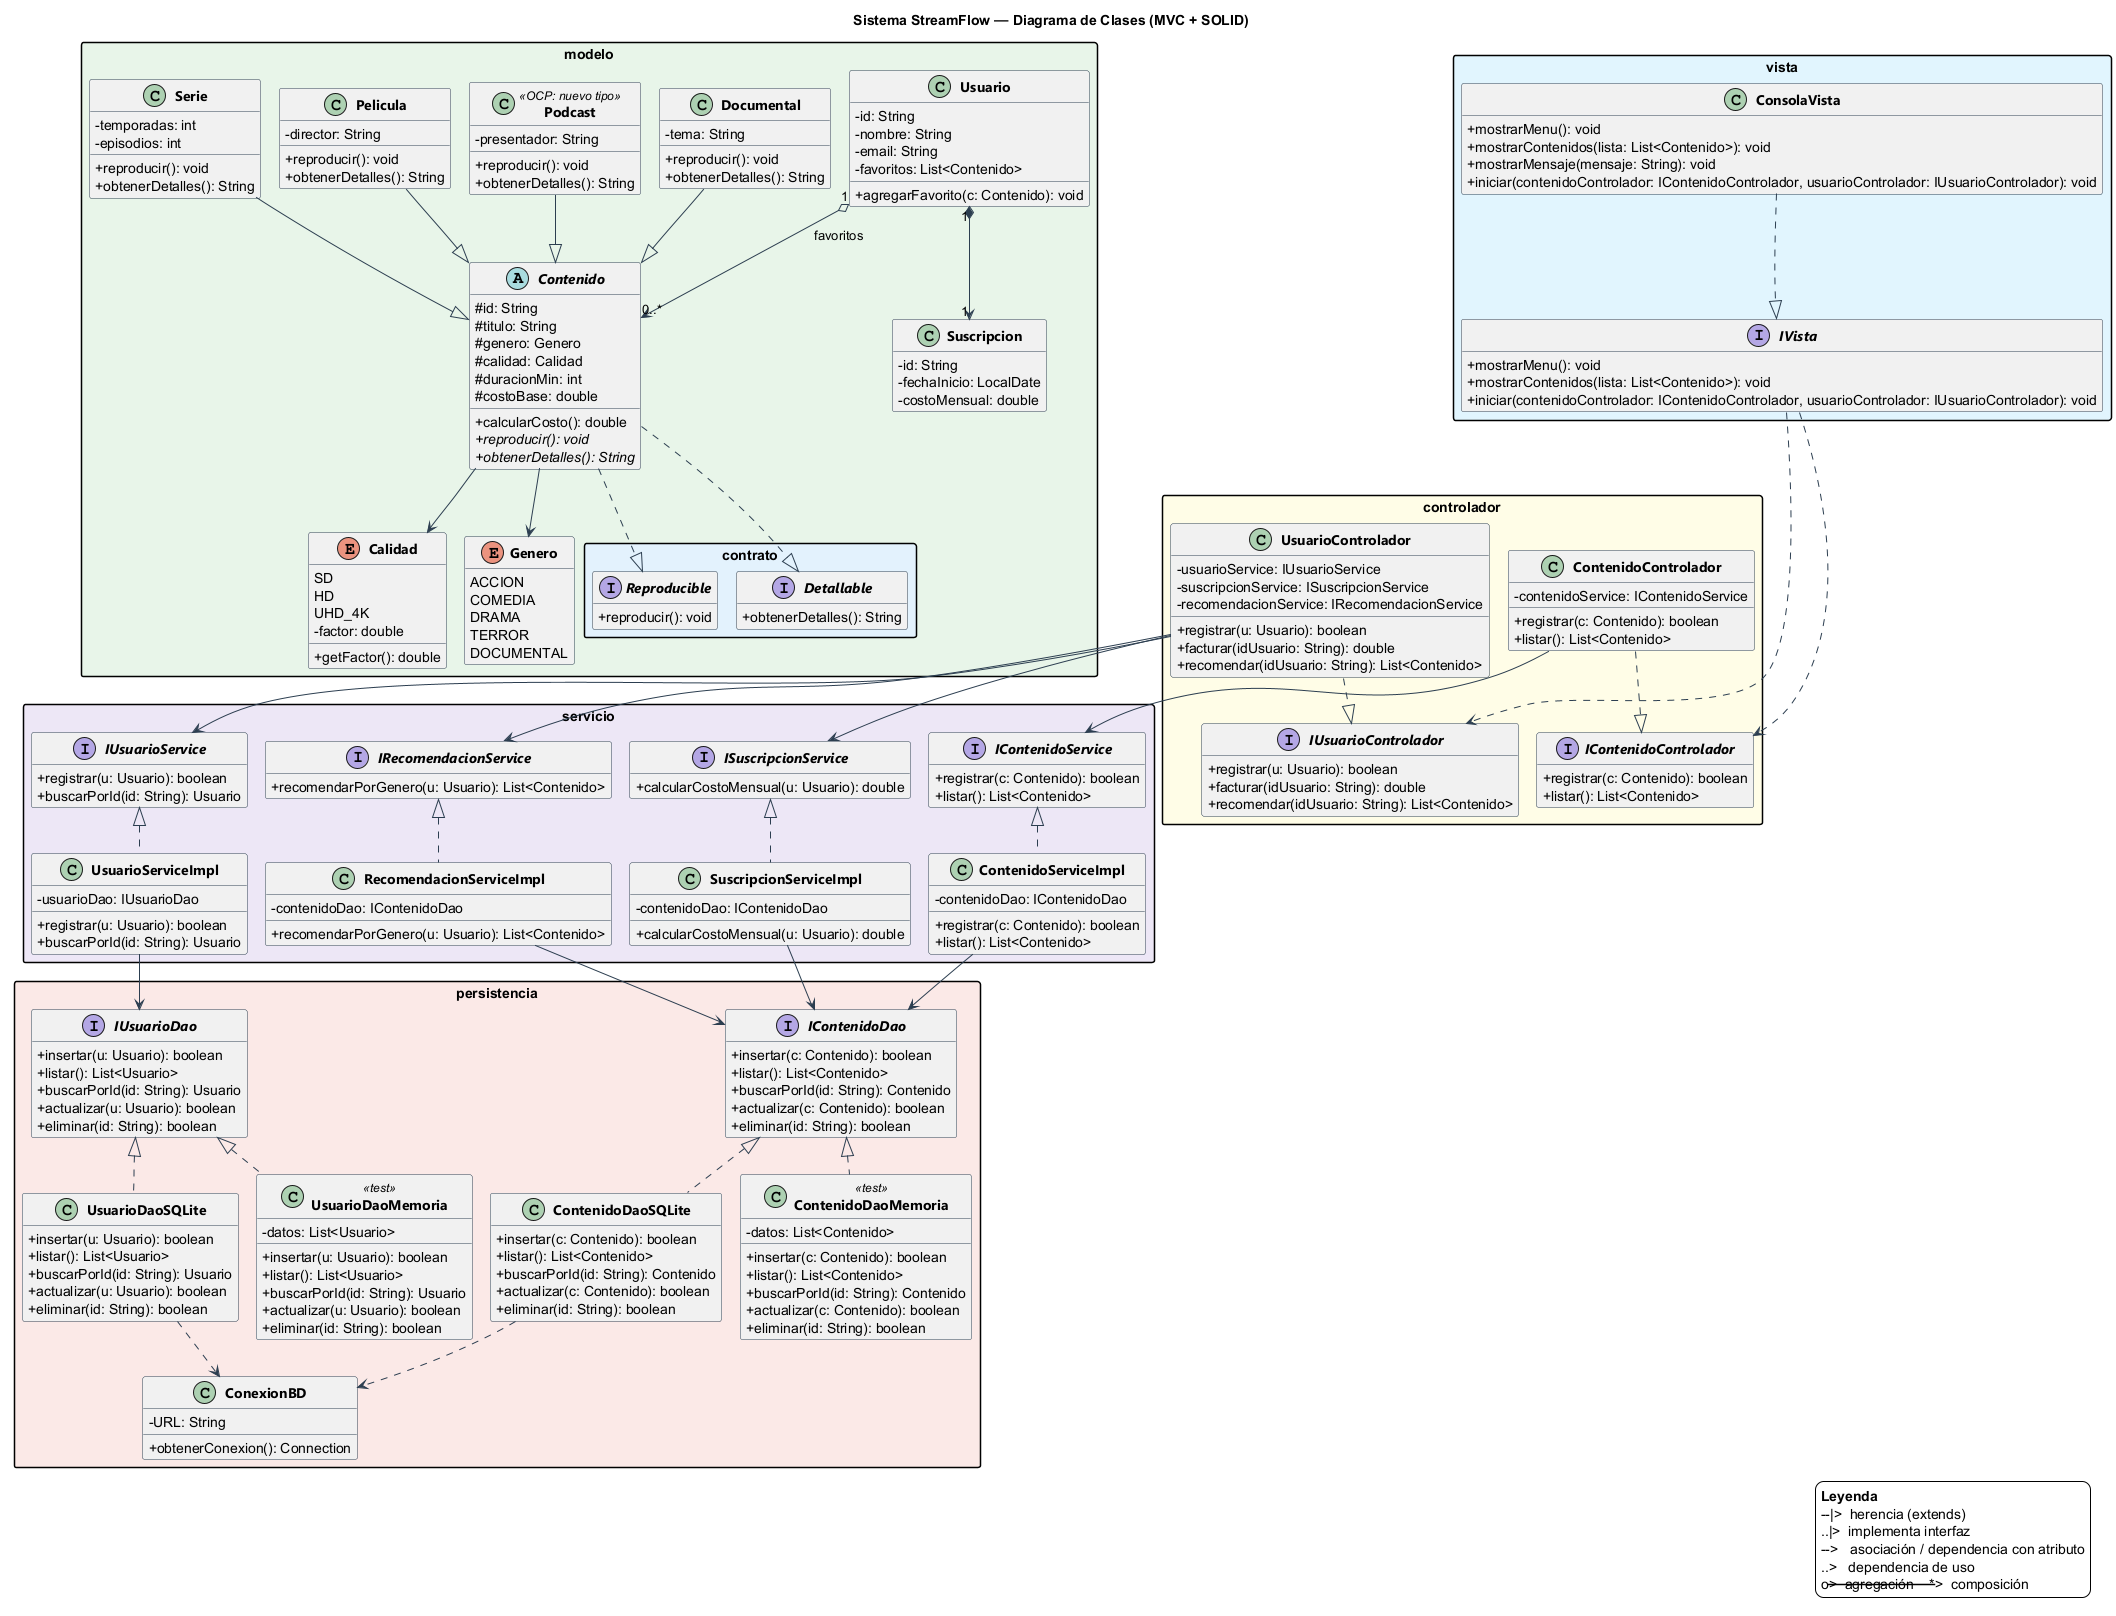

The diagram above was rendered by PlantUML. Its source (embedded in the PNG):
@startuml streamflow_uml
!pragma layout smetana
title Sistema StreamFlow — Diagrama de Clases (MVC + SOLID)

skinparam backgroundColor #FFFFFF
skinparam shadowing false
skinparam linetype ortho
skinparam classAttributeIconSize 0
skinparam nodesep 40
skinparam ranksep 60
skinparam class {
    BorderColor #2C3E50
    ArrowColor #2C3E50
    FontName Segoe UI
}
skinparam packageStyle rectangle
skinparam classFontStyle bold
hide empty members

package modelo #E8F5E9 {

    class Usuario {
        -id: String
        -nombre: String
        -email: String
        -favoritos: List<Contenido>
        +agregarFavorito(c: Contenido): void
    }

    class Suscripcion {
        -id: String
        -fechaInicio: LocalDate
        -costoMensual: double
    }

    package contrato #E3F2FD {
        interface Detallable {
            +obtenerDetalles(): String
        }
        interface Reproducible {
            +reproducir(): void
        }
    }

    abstract class Contenido {
        #id: String
        #titulo: String
        #genero: Genero
        #calidad: Calidad
        #duracionMin: int
        #costoBase: double
        +calcularCosto(): double
        +{abstract} reproducir(): void
        +{abstract} obtenerDetalles(): String
    }

    class Pelicula {
        -director: String
        +reproducir(): void
        +obtenerDetalles(): String
    }

    class Serie {
        -temporadas: int
        -episodios: int
        +reproducir(): void
        +obtenerDetalles(): String
    }

    class Documental {
        -tema: String
        +reproducir(): void
        +obtenerDetalles(): String
    }

    class Podcast <<OCP: nuevo tipo>> {
        -presentador: String
        +reproducir(): void
        +obtenerDetalles(): String
    }

    enum Calidad {
        SD
        HD
        UHD_4K
        -factor: double
        +getFactor(): double
    }

    enum Genero {
        ACCION
        COMEDIA
        DRAMA
        TERROR
        DOCUMENTAL
    }

    Contenido ..|> Detallable
    Contenido ..|> Reproducible

    Pelicula --|> Contenido
    Serie --|> Contenido
    Documental --|> Contenido
    Podcast --|> Contenido

    Contenido --> Calidad
    Contenido --> Genero

    Usuario "1" o--> "0..*" Contenido : favoritos
    Usuario "1" *--> "1" Suscripcion
}

package vista #E1F5FE {
    class ConsolaVista {
        +mostrarMenu(): void
        +mostrarContenidos(lista: List<Contenido>): void
        +mostrarMensaje(mensaje: String): void
        +iniciar(contenidoControlador: IContenidoControlador, usuarioControlador: IUsuarioControlador): void
    }

    interface IVista {
        +mostrarMenu(): void
        +mostrarContenidos(lista: List<Contenido>): void
        +iniciar(contenidoControlador: IContenidoControlador, usuarioControlador: IUsuarioControlador): void
    }

    ConsolaVista ..|> IVista
}

package controlador #FFFDE7 {

    interface IContenidoControlador {
        +registrar(c: Contenido): boolean
        +listar(): List<Contenido>
    }

    interface IUsuarioControlador {
        +registrar(u: Usuario): boolean
        +facturar(idUsuario: String): double
        +recomendar(idUsuario: String): List<Contenido>
    }

    class ContenidoControlador {
        -contenidoService: IContenidoService
        +registrar(c: Contenido): boolean
        +listar(): List<Contenido>
    }

    class UsuarioControlador {
        -usuarioService: IUsuarioService
        -suscripcionService: ISuscripcionService
        -recomendacionService: IRecomendacionService
        +registrar(u: Usuario): boolean
        +facturar(idUsuario: String): double
        +recomendar(idUsuario: String): List<Contenido>
    }

    ContenidoControlador ..|> IContenidoControlador
    UsuarioControlador ..|> IUsuarioControlador
}

package servicio #EDE7F6 {

    interface IContenidoService {
        +registrar(c: Contenido): boolean
        +listar(): List<Contenido>
    }

    interface IUsuarioService {
        +registrar(u: Usuario): boolean
        +buscarPorId(id: String): Usuario
    }

    interface ISuscripcionService {
        +calcularCostoMensual(u: Usuario): double
    }

    interface IRecomendacionService {
        +recomendarPorGenero(u: Usuario): List<Contenido>
    }

    class ContenidoServiceImpl {
        -contenidoDao: IContenidoDao
        +registrar(c: Contenido): boolean
        +listar(): List<Contenido>
    }

    class UsuarioServiceImpl {
        -usuarioDao: IUsuarioDao
        +registrar(u: Usuario): boolean
        +buscarPorId(id: String): Usuario
    }

    class SuscripcionServiceImpl {
        -contenidoDao: IContenidoDao
        +calcularCostoMensual(u: Usuario): double
    }

    class RecomendacionServiceImpl {
        -contenidoDao: IContenidoDao
        +recomendarPorGenero(u: Usuario): List<Contenido>
    }

    ContenidoServiceImpl .up.|> IContenidoService
    UsuarioServiceImpl .up.|> IUsuarioService
    SuscripcionServiceImpl .up.|> ISuscripcionService
    RecomendacionServiceImpl .up.|> IRecomendacionService
}

package persistencia #FBE9E7 {

    interface IContenidoDao {
        +insertar(c: Contenido): boolean
        +listar(): List<Contenido>
        +buscarPorId(id: String): Contenido
        +actualizar(c: Contenido): boolean
        +eliminar(id: String): boolean
    }

    interface IUsuarioDao {
        +insertar(u: Usuario): boolean
        +listar(): List<Usuario>
        +buscarPorId(id: String): Usuario
        +actualizar(u: Usuario): boolean
        +eliminar(id: String): boolean
    }

    class ContenidoDaoSQLite {
        +insertar(c: Contenido): boolean
        +listar(): List<Contenido>
        +buscarPorId(id: String): Contenido
        +actualizar(c: Contenido): boolean
        +eliminar(id: String): boolean
    }

    class UsuarioDaoSQLite {
        +insertar(u: Usuario): boolean
        +listar(): List<Usuario>
        +buscarPorId(id: String): Usuario
        +actualizar(u: Usuario): boolean
        +eliminar(id: String): boolean
    }

    class ContenidoDaoMemoria <<test>> {
        -datos: List<Contenido>
        +insertar(c: Contenido): boolean
        +listar(): List<Contenido>
        +buscarPorId(id: String): Contenido
        +actualizar(c: Contenido): boolean
        +eliminar(id: String): boolean
    }

    class UsuarioDaoMemoria <<test>> {
        -datos: List<Usuario>
        +insertar(u: Usuario): boolean
        +listar(): List<Usuario>
        +buscarPorId(id: String): Usuario
        +actualizar(u: Usuario): boolean
        +eliminar(id: String): boolean
    }

    class ConexionBD {
        -URL: String
        +obtenerConexion(): Connection
    }

    ContenidoDaoSQLite .up.|> IContenidoDao
    UsuarioDaoSQLite .up.|> IUsuarioDao
    ContenidoDaoMemoria .up.|> IContenidoDao
    UsuarioDaoMemoria .up.|> IUsuarioDao

    ContenidoDaoSQLite ..> ConexionBD
    UsuarioDaoSQLite ..> ConexionBD
}

' --- Flujo entre capas: cada capa solo habla con la de abajo ---
IVista ..> IContenidoControlador
IVista ..> IUsuarioControlador

ContenidoControlador --> IContenidoService
UsuarioControlador --> IUsuarioService
UsuarioControlador --> ISuscripcionService
UsuarioControlador --> IRecomendacionService

ContenidoServiceImpl --> IContenidoDao
UsuarioServiceImpl --> IUsuarioDao
SuscripcionServiceImpl --> IContenidoDao
RecomendacionServiceImpl --> IContenidoDao


' --- Columna vertical forzada: vista arriba, luego controlador/servicio/persistencia ---
ConsolaVista -[hidden]-> IVista
IVista -[hidden]-> ContenidoControlador
ContenidoControlador -[hidden]-> IContenidoService
ContenidoServiceImpl -[hidden]-> IContenidoDao

legend right
  <b>Leyenda</b>
  --|>  herencia (extends)
  ..|>  implementa interfaz
  -->   asociación / dependencia con atributo
  ..>   dependencia de uso
  o-->  agregación    *-->  composición
endlegend

@enduml